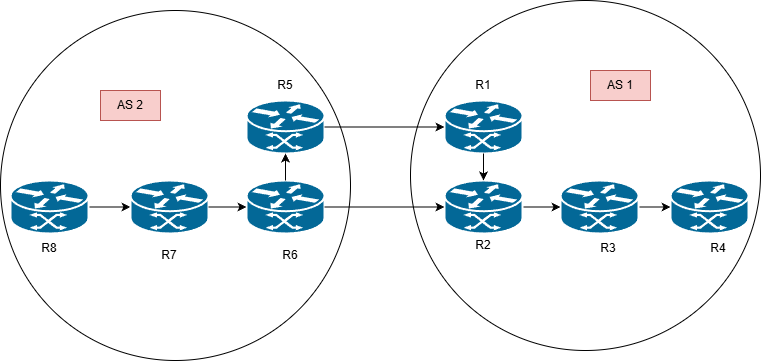

The diagram above was exported from draw.io. Its source (the exported page's mxGraphModel, read from the mxfile embedded in the PNG):
<mxGraphModel dx="1429" dy="842" grid="1" gridSize="10" guides="1" tooltips="1" connect="1" arrows="1" fold="1" page="1" pageScale="1" pageWidth="827" pageHeight="1169" math="0" shadow="0">
  <root>
    <mxCell id="0" />
    <mxCell id="1" parent="0" />
    <mxCell id="UeEuaJmfPisIo9WKIyBw-29" parent="1" style="ellipse;whiteSpace=wrap;html=1;aspect=fixed;" value="" vertex="1">
      <mxGeometry height="350" width="350" x="440" y="30" as="geometry" />
    </mxCell>
    <mxCell id="UeEuaJmfPisIo9WKIyBw-26" parent="1" style="ellipse;whiteSpace=wrap;html=1;aspect=fixed;" value="" vertex="1">
      <mxGeometry height="350" width="350" x="30" y="40" as="geometry" />
    </mxCell>
    <mxCell id="UeEuaJmfPisIo9WKIyBw-10" edge="1" parent="1" source="UeEuaJmfPisIo9WKIyBw-1" style="edgeStyle=orthogonalEdgeStyle;rounded=0;orthogonalLoop=1;jettySize=auto;html=1;exitX=1;exitY=0.5;exitDx=0;exitDy=0;exitPerimeter=0;" target="UeEuaJmfPisIo9WKIyBw-2">
      <mxGeometry relative="1" as="geometry" />
    </mxCell>
    <mxCell id="UeEuaJmfPisIo9WKIyBw-1" parent="1" style="strokeColor=#ffffff;sketch=0;html=1;pointerEvents=1;dashed=0;fillColor=#036897;strokeWidth=2;verticalLabelPosition=bottom;verticalAlign=top;align=center;outlineConnect=0;shape=mxgraph.cisco.routers.atm_router;" value="" vertex="1">
      <mxGeometry height="53" width="78" x="40" y="210" as="geometry" />
    </mxCell>
    <mxCell id="UeEuaJmfPisIo9WKIyBw-2" parent="1" style="strokeColor=#ffffff;sketch=0;html=1;pointerEvents=1;dashed=0;fillColor=#036897;strokeWidth=2;verticalLabelPosition=bottom;verticalAlign=top;align=center;outlineConnect=0;shape=mxgraph.cisco.routers.atm_router;" value="" vertex="1">
      <mxGeometry height="53" width="78" x="160" y="210" as="geometry" />
    </mxCell>
    <mxCell id="UeEuaJmfPisIo9WKIyBw-3" parent="1" style="strokeColor=#ffffff;sketch=0;html=1;pointerEvents=1;dashed=0;fillColor=#036897;strokeWidth=2;verticalLabelPosition=bottom;verticalAlign=top;align=center;outlineConnect=0;shape=mxgraph.cisco.routers.atm_router;" value="" vertex="1">
      <mxGeometry height="53" width="78" x="276" y="210" as="geometry" />
    </mxCell>
    <mxCell id="UeEuaJmfPisIo9WKIyBw-4" parent="1" style="strokeColor=#ffffff;sketch=0;html=1;pointerEvents=1;dashed=0;fillColor=#036897;strokeWidth=2;verticalLabelPosition=bottom;verticalAlign=top;align=center;outlineConnect=0;shape=mxgraph.cisco.routers.atm_router;" value="" vertex="1">
      <mxGeometry height="53" width="78" x="276" y="130" as="geometry" />
    </mxCell>
    <mxCell id="UeEuaJmfPisIo9WKIyBw-5" parent="1" style="strokeColor=#ffffff;sketch=0;html=1;pointerEvents=1;dashed=0;fillColor=#036897;strokeWidth=2;verticalLabelPosition=bottom;verticalAlign=top;align=center;outlineConnect=0;shape=mxgraph.cisco.routers.atm_router;" value="" vertex="1">
      <mxGeometry height="53" width="78" x="700" y="210" as="geometry" />
    </mxCell>
    <mxCell id="UeEuaJmfPisIo9WKIyBw-16" edge="1" parent="1" source="UeEuaJmfPisIo9WKIyBw-6" style="edgeStyle=orthogonalEdgeStyle;rounded=0;orthogonalLoop=1;jettySize=auto;html=1;exitX=1;exitY=0.5;exitDx=0;exitDy=0;exitPerimeter=0;" target="UeEuaJmfPisIo9WKIyBw-5">
      <mxGeometry relative="1" as="geometry" />
    </mxCell>
    <mxCell id="UeEuaJmfPisIo9WKIyBw-6" parent="1" style="strokeColor=#ffffff;sketch=0;html=1;pointerEvents=1;dashed=0;fillColor=#036897;strokeWidth=2;verticalLabelPosition=bottom;verticalAlign=top;align=center;outlineConnect=0;shape=mxgraph.cisco.routers.atm_router;" value="" vertex="1">
      <mxGeometry height="53" width="78" x="590" y="210" as="geometry" />
    </mxCell>
    <mxCell id="UeEuaJmfPisIo9WKIyBw-15" edge="1" parent="1" source="UeEuaJmfPisIo9WKIyBw-7" style="edgeStyle=orthogonalEdgeStyle;rounded=0;orthogonalLoop=1;jettySize=auto;html=1;exitX=1;exitY=0.5;exitDx=0;exitDy=0;exitPerimeter=0;" target="UeEuaJmfPisIo9WKIyBw-6">
      <mxGeometry relative="1" as="geometry" />
    </mxCell>
    <mxCell id="UeEuaJmfPisIo9WKIyBw-7" parent="1" style="strokeColor=#ffffff;sketch=0;html=1;pointerEvents=1;dashed=0;fillColor=#036897;strokeWidth=2;verticalLabelPosition=bottom;verticalAlign=top;align=center;outlineConnect=0;shape=mxgraph.cisco.routers.atm_router;" value="" vertex="1">
      <mxGeometry height="53" width="78" x="474" y="210" as="geometry" />
    </mxCell>
    <mxCell id="UeEuaJmfPisIo9WKIyBw-8" parent="1" style="strokeColor=#ffffff;sketch=0;html=1;pointerEvents=1;dashed=0;fillColor=#036897;strokeWidth=2;verticalLabelPosition=bottom;verticalAlign=top;align=center;outlineConnect=0;shape=mxgraph.cisco.routers.atm_router;" value="" vertex="1">
      <mxGeometry height="53" width="78" x="474" y="130" as="geometry" />
    </mxCell>
    <mxCell id="UeEuaJmfPisIo9WKIyBw-11" edge="1" parent="1" source="UeEuaJmfPisIo9WKIyBw-2" style="edgeStyle=orthogonalEdgeStyle;rounded=0;orthogonalLoop=1;jettySize=auto;html=1;entryX=0;entryY=0.5;entryDx=0;entryDy=0;entryPerimeter=0;" target="UeEuaJmfPisIo9WKIyBw-3">
      <mxGeometry relative="1" as="geometry" />
    </mxCell>
    <mxCell id="UeEuaJmfPisIo9WKIyBw-12" edge="1" parent="1" source="UeEuaJmfPisIo9WKIyBw-3" style="edgeStyle=orthogonalEdgeStyle;rounded=0;orthogonalLoop=1;jettySize=auto;html=1;exitX=0.5;exitY=0;exitDx=0;exitDy=0;exitPerimeter=0;entryX=0.5;entryY=1;entryDx=0;entryDy=0;entryPerimeter=0;" target="UeEuaJmfPisIo9WKIyBw-4">
      <mxGeometry relative="1" as="geometry" />
    </mxCell>
    <mxCell id="UeEuaJmfPisIo9WKIyBw-13" edge="1" parent="1" source="UeEuaJmfPisIo9WKIyBw-3" style="edgeStyle=orthogonalEdgeStyle;rounded=0;orthogonalLoop=1;jettySize=auto;html=1;exitX=1;exitY=0.5;exitDx=0;exitDy=0;exitPerimeter=0;entryX=0;entryY=0.5;entryDx=0;entryDy=0;entryPerimeter=0;" target="UeEuaJmfPisIo9WKIyBw-7">
      <mxGeometry relative="1" as="geometry" />
    </mxCell>
    <mxCell id="UeEuaJmfPisIo9WKIyBw-14" edge="1" parent="1" source="UeEuaJmfPisIo9WKIyBw-4" style="edgeStyle=orthogonalEdgeStyle;rounded=0;orthogonalLoop=1;jettySize=auto;html=1;exitX=1;exitY=0.5;exitDx=0;exitDy=0;exitPerimeter=0;entryX=0;entryY=0.5;entryDx=0;entryDy=0;entryPerimeter=0;" target="UeEuaJmfPisIo9WKIyBw-8">
      <mxGeometry relative="1" as="geometry" />
    </mxCell>
    <mxCell id="UeEuaJmfPisIo9WKIyBw-17" edge="1" parent="1" source="UeEuaJmfPisIo9WKIyBw-8" style="edgeStyle=orthogonalEdgeStyle;rounded=0;orthogonalLoop=1;jettySize=auto;html=1;exitX=0.5;exitY=1;exitDx=0;exitDy=0;exitPerimeter=0;entryX=0.5;entryY=0;entryDx=0;entryDy=0;entryPerimeter=0;" target="UeEuaJmfPisIo9WKIyBw-7">
      <mxGeometry relative="1" as="geometry" />
    </mxCell>
    <mxCell id="UeEuaJmfPisIo9WKIyBw-18" parent="1" style="text;html=1;whiteSpace=wrap;strokeColor=none;fillColor=none;align=center;verticalAlign=middle;rounded=0;" value="R1" vertex="1">
      <mxGeometry height="30" width="60" x="483" y="100" as="geometry" />
    </mxCell>
    <mxCell id="UeEuaJmfPisIo9WKIyBw-19" parent="1" style="text;html=1;whiteSpace=wrap;strokeColor=none;fillColor=none;align=center;verticalAlign=middle;rounded=0;" value="R2" vertex="1">
      <mxGeometry height="30" width="60" x="483" y="260" as="geometry" />
    </mxCell>
    <mxCell id="UeEuaJmfPisIo9WKIyBw-20" parent="1" style="text;html=1;whiteSpace=wrap;strokeColor=none;fillColor=none;align=center;verticalAlign=middle;rounded=0;" value="R3" vertex="1">
      <mxGeometry height="30" width="60" x="608" y="263" as="geometry" />
    </mxCell>
    <mxCell id="UeEuaJmfPisIo9WKIyBw-21" parent="1" style="text;html=1;whiteSpace=wrap;strokeColor=none;fillColor=none;align=center;verticalAlign=middle;rounded=0;" value="R4" vertex="1">
      <mxGeometry height="30" width="60" x="718" y="263" as="geometry" />
    </mxCell>
    <mxCell id="UeEuaJmfPisIo9WKIyBw-22" parent="1" style="text;html=1;whiteSpace=wrap;strokeColor=none;fillColor=none;align=center;verticalAlign=middle;rounded=0;" value="R5" vertex="1">
      <mxGeometry height="30" width="60" x="285" y="100" as="geometry" />
    </mxCell>
    <mxCell id="UeEuaJmfPisIo9WKIyBw-23" parent="1" style="text;html=1;whiteSpace=wrap;strokeColor=none;fillColor=none;align=center;verticalAlign=middle;rounded=0;" value="R6" vertex="1">
      <mxGeometry height="30" width="60" x="290" y="270" as="geometry" />
    </mxCell>
    <mxCell id="UeEuaJmfPisIo9WKIyBw-24" parent="1" style="text;html=1;whiteSpace=wrap;strokeColor=none;fillColor=none;align=center;verticalAlign=middle;rounded=0;" value="R7" vertex="1">
      <mxGeometry height="30" width="60" x="169" y="270" as="geometry" />
    </mxCell>
    <mxCell id="UeEuaJmfPisIo9WKIyBw-25" parent="1" style="text;html=1;whiteSpace=wrap;strokeColor=none;fillColor=none;align=center;verticalAlign=middle;rounded=0;" value="R8" vertex="1">
      <mxGeometry height="30" width="60" x="49" y="263" as="geometry" />
    </mxCell>
    <mxCell id="UeEuaJmfPisIo9WKIyBw-30" parent="1" style="text;html=1;whiteSpace=wrap;strokeColor=#b85450;fillColor=#f8cecc;align=center;verticalAlign=middle;rounded=0;" value="AS 1" vertex="1">
      <mxGeometry height="30" width="60" x="620" y="100" as="geometry" />
    </mxCell>
    <mxCell id="UeEuaJmfPisIo9WKIyBw-32" parent="1" style="text;html=1;whiteSpace=wrap;strokeColor=#b85450;fillColor=#f8cecc;align=center;verticalAlign=middle;rounded=0;" value="AS 2" vertex="1">
      <mxGeometry height="30" width="60" x="130" y="120" as="geometry" />
    </mxCell>
  </root>
</mxGraphModel>